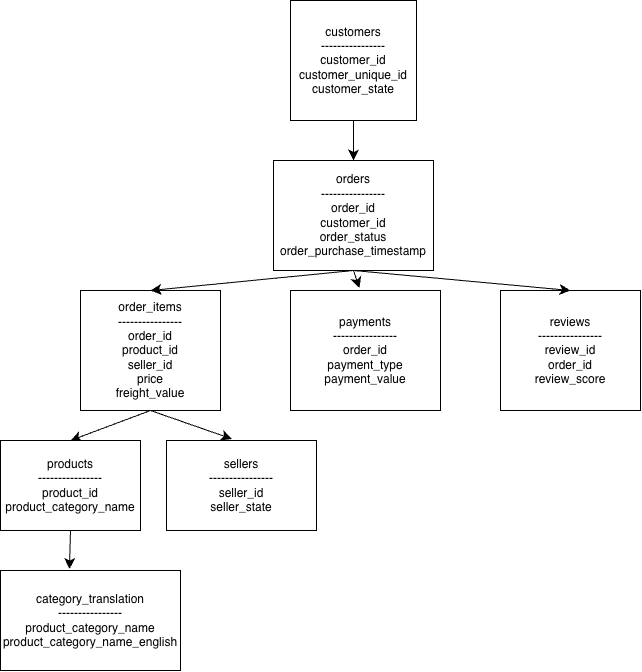

The diagram above was exported from draw.io. Its source (the exported page's mxGraphModel, read from the mxfile embedded in the PNG):
<mxGraphModel dx="726" dy="657" grid="1" gridSize="10" guides="1" tooltips="1" connect="1" arrows="1" fold="1" page="1" pageScale="1" pageWidth="827" pageHeight="1169" math="0" shadow="0">
  <root>
    <mxCell id="0" />
    <mxCell id="1" parent="0" />
    <mxCell id="KmuF3K8aOWGLGYhX3Gl4-1" parent="1" style="rounded=0;whiteSpace=wrap;html=1;" value="&lt;div&gt;customers&lt;/div&gt;&lt;div&gt;----------------&lt;/div&gt;&lt;div&gt;customer_id&lt;/div&gt;&lt;div&gt;customer_unique_id&lt;/div&gt;&lt;div&gt;customer_state&lt;/div&gt;" vertex="1">
      <mxGeometry height="120" width="126" x="320" y="120" as="geometry" />
    </mxCell>
    <mxCell id="KmuF3K8aOWGLGYhX3Gl4-3" parent="1" style="rounded=0;whiteSpace=wrap;html=1;" value="&lt;div&gt;orders&lt;/div&gt;&lt;div&gt;----------------&lt;/div&gt;&lt;div&gt;order_id&lt;/div&gt;&lt;div&gt;customer_id&lt;/div&gt;&lt;div&gt;order_status&lt;/div&gt;&lt;div&gt;order_purchase_timestamp&lt;/div&gt;" vertex="1">
      <mxGeometry height="110" width="160" x="303" y="280" as="geometry" />
    </mxCell>
    <mxCell id="KmuF3K8aOWGLGYhX3Gl4-6" edge="1" parent="1" source="KmuF3K8aOWGLGYhX3Gl4-1" style="endArrow=classic;html=1;rounded=0;fontSize=12;startSize=8;endSize=8;curved=1;exitX=0.5;exitY=1;exitDx=0;exitDy=0;" value="">
      <mxGeometry height="50" relative="1" width="50" as="geometry">
        <mxPoint x="189.5" y="300" as="sourcePoint" />
        <mxPoint x="383" y="280" as="targetPoint" />
      </mxGeometry>
    </mxCell>
    <mxCell id="KmuF3K8aOWGLGYhX3Gl4-11" edge="1" parent="1" source="KmuF3K8aOWGLGYhX3Gl4-7" style="edgeStyle=none;curved=1;rounded=0;orthogonalLoop=1;jettySize=auto;html=1;fontSize=12;startSize=8;endSize=8;entryX=0.5;entryY=0;entryDx=0;entryDy=0;exitX=0.5;exitY=1;exitDx=0;exitDy=0;" target="KmuF3K8aOWGLGYhX3Gl4-10">
      <mxGeometry relative="1" as="geometry">
        <mxPoint x="212.5" y="560" as="sourcePoint" />
        <mxPoint x="212.5" y="590" as="targetPoint" />
      </mxGeometry>
    </mxCell>
    <mxCell id="KmuF3K8aOWGLGYhX3Gl4-7" parent="1" style="rounded=0;whiteSpace=wrap;html=1;" value="&lt;div&gt;order_items&lt;/div&gt;&lt;div&gt;----------------&lt;/div&gt;&lt;div&gt;order_id&lt;/div&gt;&lt;div&gt;product_id&lt;/div&gt;&lt;div&gt;seller_id&lt;/div&gt;&lt;div&gt;price&lt;/div&gt;&lt;div&gt;freight_value&lt;/div&gt;" vertex="1">
      <mxGeometry height="120" width="140" x="110" y="410" as="geometry" />
    </mxCell>
    <mxCell id="KmuF3K8aOWGLGYhX3Gl4-9" edge="1" parent="1" source="KmuF3K8aOWGLGYhX3Gl4-3" style="endArrow=classic;html=1;rounded=0;fontSize=12;startSize=8;endSize=8;curved=1;exitX=0.5;exitY=1;exitDx=0;exitDy=0;entryX=0.5;entryY=0;entryDx=0;entryDy=0;" target="KmuF3K8aOWGLGYhX3Gl4-7" value="">
      <mxGeometry height="50" relative="1" width="50" as="geometry">
        <mxPoint x="223.25" y="400" as="sourcePoint" />
        <mxPoint x="202.75" y="440" as="targetPoint" />
      </mxGeometry>
    </mxCell>
    <mxCell id="KmuF3K8aOWGLGYhX3Gl4-10" parent="1" style="rounded=0;whiteSpace=wrap;html=1;" value="&lt;div&gt;products&lt;/div&gt;&lt;div&gt;----------------&lt;/div&gt;&lt;div&gt;product_id&lt;/div&gt;&lt;div&gt;product_category_name&lt;/div&gt;" vertex="1">
      <mxGeometry height="90" width="140" x="30" y="560" as="geometry" />
    </mxCell>
    <mxCell id="KmuF3K8aOWGLGYhX3Gl4-12" parent="1" style="rounded=0;whiteSpace=wrap;html=1;" value="&lt;div&gt;sellers&lt;/div&gt;&lt;div&gt;----------------&lt;/div&gt;&lt;div&gt;seller_id&lt;/div&gt;&lt;div&gt;seller_state&lt;/div&gt;" vertex="1">
      <mxGeometry height="90" width="150" x="196" y="560" as="geometry" />
    </mxCell>
    <mxCell id="KmuF3K8aOWGLGYhX3Gl4-13" edge="1" parent="1" source="KmuF3K8aOWGLGYhX3Gl4-7" style="endArrow=classic;html=1;rounded=0;fontSize=12;startSize=8;endSize=8;curved=1;entryX=0.437;entryY=-0.017;entryDx=0;entryDy=0;entryPerimeter=0;exitX=0.5;exitY=1;exitDx=0;exitDy=0;" target="KmuF3K8aOWGLGYhX3Gl4-12" value="">
      <mxGeometry height="50" relative="1" width="50" as="geometry">
        <mxPoint x="320" y="520" as="sourcePoint" />
        <mxPoint x="370" y="470" as="targetPoint" />
      </mxGeometry>
    </mxCell>
    <mxCell id="KmuF3K8aOWGLGYhX3Gl4-14" parent="1" style="rounded=0;whiteSpace=wrap;html=1;" value="&lt;div&gt;payments&lt;/div&gt;&lt;div&gt;----------------&lt;/div&gt;&lt;div&gt;order_id&lt;/div&gt;&lt;div&gt;payment_type&lt;/div&gt;&lt;div&gt;payment_value&lt;/div&gt;" vertex="1">
      <mxGeometry height="120" width="150" x="320" y="410" as="geometry" />
    </mxCell>
    <mxCell id="KmuF3K8aOWGLGYhX3Gl4-15" edge="1" parent="1" source="KmuF3K8aOWGLGYhX3Gl4-3" style="endArrow=classic;html=1;rounded=0;fontSize=12;startSize=8;endSize=8;curved=1;exitX=0.5;exitY=1;exitDx=0;exitDy=0;entryX=0.46;entryY=-0.021;entryDx=0;entryDy=0;entryPerimeter=0;" target="KmuF3K8aOWGLGYhX3Gl4-14" value="">
      <mxGeometry height="50" relative="1" width="50" as="geometry">
        <mxPoint x="380" y="490" as="sourcePoint" />
        <mxPoint x="430" y="440" as="targetPoint" />
      </mxGeometry>
    </mxCell>
    <mxCell id="KmuF3K8aOWGLGYhX3Gl4-17" parent="1" style="rounded=0;whiteSpace=wrap;html=1;" value="&lt;div&gt;reviews&lt;/div&gt;&lt;div&gt;----------------&lt;/div&gt;&lt;div&gt;review_id&lt;/div&gt;&lt;div&gt;order_id&lt;/div&gt;&lt;div&gt;review_score&lt;/div&gt;" vertex="1">
      <mxGeometry height="120" width="140" x="530" y="410" as="geometry" />
    </mxCell>
    <mxCell id="KmuF3K8aOWGLGYhX3Gl4-19" edge="1" parent="1" source="KmuF3K8aOWGLGYhX3Gl4-3" style="endArrow=classic;html=1;rounded=0;fontSize=12;startSize=8;endSize=8;curved=1;entryX=0.5;entryY=0;entryDx=0;entryDy=0;exitX=0.5;exitY=1;exitDx=0;exitDy=0;" target="KmuF3K8aOWGLGYhX3Gl4-17" value="">
      <mxGeometry height="50" relative="1" width="50" as="geometry">
        <mxPoint x="490" y="420" as="sourcePoint" />
        <mxPoint x="540" y="370" as="targetPoint" />
      </mxGeometry>
    </mxCell>
    <mxCell id="KmuF3K8aOWGLGYhX3Gl4-21" parent="1" style="rounded=0;whiteSpace=wrap;html=1;" value="&lt;div&gt;category_translation&lt;/div&gt;&lt;div&gt;----------------&lt;/div&gt;&lt;div&gt;product_category_name&lt;/div&gt;&lt;div&gt;product_category_name_english&lt;/div&gt;" vertex="1">
      <mxGeometry height="100" width="180" x="30" y="690" as="geometry" />
    </mxCell>
    <mxCell id="KmuF3K8aOWGLGYhX3Gl4-22" edge="1" parent="1" source="KmuF3K8aOWGLGYhX3Gl4-10" style="endArrow=classic;html=1;rounded=0;fontSize=12;startSize=8;endSize=8;curved=1;exitX=0.5;exitY=1;exitDx=0;exitDy=0;entryX=0.383;entryY=-0.015;entryDx=0;entryDy=0;entryPerimeter=0;" target="KmuF3K8aOWGLGYhX3Gl4-21" value="">
      <mxGeometry height="50" relative="1" width="50" as="geometry">
        <mxPoint x="380" y="490" as="sourcePoint" />
        <mxPoint x="100" y="680" as="targetPoint" />
      </mxGeometry>
    </mxCell>
  </root>
</mxGraphModel>